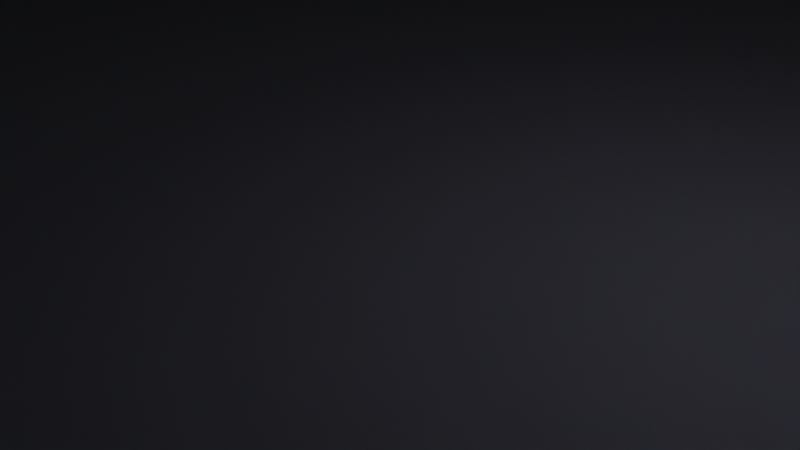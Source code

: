 # Source: tidal_wreck.blend  (saved by Blender 3.3.6; exported with 4.5.12 LTS)
import bpy
from mathutils import Matrix  # noqa: F401  (used for matrix-valued properties, if any)

bpy.ops.wm.read_factory_settings(use_empty=True)
scene = bpy.context.scene
scene.name = 'Scene'

# ---- collections
col_collection = bpy.data.collections.new('Collection'); scene.collection.children.link(col_collection)
col_ground = bpy.data.collections.new('Ground'); scene.collection.children.link(col_ground)
col_sea = bpy.data.collections.new('Sea'); scene.collection.children.link(col_sea)

# ---- images (referenced by path relative to the original .blend; pixels are not part of the script)
import os
ASSET_DIR = os.environ.get("B2B_ASSET_DIR", "")  # directory of the original .blend (textures are referenced by path, not embedded)
HERE = os.path.dirname(os.path.abspath(__file__))  # packed textures are extracted next to this script under _unpacked/

def load_image(name, relpath, width, height, colorspace="sRGB"):
    """Load a texture the original file referenced (path relative to the .blend, or extracted next to this script)."""
    p = next((c for c in (os.path.join(HERE, relpath), os.path.join(ASSET_DIR, relpath)) if relpath and os.path.exists(c)), "")
    if p:
        img = bpy.data.images.load(p, check_existing=True)
        img.name = name
    else:  # same state as the original file: an image datablock whose file is absent (Cycles renders it pink)
        img = bpy.data.images.new(name, width, height)
        img.source = "FILE"
        img.filepath = "//" + (relpath or name)
    img.colorspace_settings.name = colorspace
    return img
img_1k_asphalt_1_normal_jpg = load_image('1K-asphalt_1-normal.jpg', 'asphalt_2-1K/1K-asphalt_1-normal.jpg', 1024, 1024, 'sRGB')
img_road_png = load_image('road.png', 'road.png', 1024, 1024, 'sRGB')
img_1k_asphalt_1_diffuse_jpg = load_image('1K-asphalt_1-diffuse.jpg', 'asphalt_2-1K/1K-asphalt_1-diffuse.jpg', 1024, 1024, 'sRGB')
img_waternormals_jpg = load_image('waternormals.jpg', 'waternormals.jpg', 1024, 1024, 'sRGB')

# ---- materials (node trees are filled in below, after node groups)
mat_ground_asphalt = bpy.data.materials.new('ground asphalt')
mat_ground_asphalt.use_transparent_shadow = False
mat_slope_asphalt = bpy.data.materials.new('slope asphalt')
mat_slope_asphalt.use_transparent_shadow = False
mat_water = bpy.data.materials.new('water')
mat_water.use_transparent_shadow = False
mat_sea_bottom = bpy.data.materials.new('sea bottom')
mat_sea_bottom.use_transparent_shadow = False

# ---- material node trees
mat_ground_asphalt.use_nodes = True; mat_ground_asphalt.node_tree.nodes.clear()
_N = mat_ground_asphalt.node_tree.nodes; _L = mat_ground_asphalt.node_tree.links
n0 = _N.new('ShaderNodeBsdfPrincipled'); n0.name = 'Principled BSDF'; n0.location = (10, 300)
n0.distribution = 'GGX'
n0.subsurface_method = 'RANDOM_WALK_SKIN'
n0.inputs[0].default_value = (0.01301, 0.01301, 0.02039, 1.0)
n0.inputs[2].default_value = 1.0
n0.inputs[3].default_value = 1.635
n0.inputs[8].default_value = 1.0
n0.inputs[11].default_value = 1.01
n0.inputs[13].default_value = 0.28
n0.inputs[14].default_value = (0.8618, 0.8618, 0.8629, 1.0)
n0.inputs[20].default_value = 0.0
n0.inputs[27].default_value = (0.0, 0.0, 0.0, 1.0)
n0.inputs[28].default_value = 1.0
n1 = _N.new('ShaderNodeOutputMaterial'); n1.name = 'Material Output'; n1.location = (300, 300)
_L.new(n0.outputs[0], n1.inputs[0])
n1.is_active_output = True
mat_slope_asphalt.use_nodes = True; mat_slope_asphalt.node_tree.nodes.clear()
_N = mat_slope_asphalt.node_tree.nodes; _L = mat_slope_asphalt.node_tree.links
n0 = _N.new('ShaderNodeOutputMaterial'); n0.name = 'Material Output'; n0.location = (300, 300)
n1 = _N.new('ShaderNodeTexImage'); n1.name = '画像テクスチャ'; n1.location = (-572, -47)
n1.image = img_1k_asphalt_1_normal_jpg
n2 = _N.new('ShaderNodeNormalMap'); n2.name = 'ノーマルマップ'; n2.location = (-242, -76)
n3 = _N.new('ShaderNodeBsdfPrincipled'); n3.name = 'Principled BSDF'; n3.location = (10, 300)
n3.distribution = 'GGX'
n3.subsurface_method = 'RANDOM_WALK_SKIN'
n3.inputs[2].default_value = 1.0
n3.inputs[3].default_value = 1.635
n3.inputs[8].default_value = 1.0
n3.inputs[11].default_value = 1.01
n3.inputs[13].default_value = 0.28
n3.inputs[14].default_value = (0.8618, 0.8618, 0.8629, 1.0)
n3.inputs[20].default_value = 0.0
n3.inputs[27].default_value = (0.0, 0.0, 0.0, 1.0)
n3.inputs[28].default_value = 1.0
n4 = _N.new('ShaderNodeTexImage'); n4.name = '画像テクスチャ.002'; n4.location = (-926, 208)
n4.image = img_road_png
n5 = _N.new('ShaderNodeTexImage'); n5.name = '画像テクスチャ.001'; n5.location = (-606, 293)
n5.image = img_1k_asphalt_1_diffuse_jpg
n6 = _N.new('ShaderNodeMix'); n6.name = 'Mix'; n6.location = (-160, 180)
n6.data_type = 'RGBA'
n6.inputs[0].default_value = 0.05
n6.inputs[7].default_value = (0.03955, 0.03955, 0.03955, 1.0)
_L.new(n3.outputs[0], n0.inputs[0])
_L.new(n1.outputs[0], n2.inputs[1])
_L.new(n2.outputs[0], n3.inputs[5])
_L.new(n4.outputs[0], n6.inputs[6])
_L.new(n6.outputs[2], n3.inputs[0])
n0.is_active_output = True
mat_water.use_nodes = True; mat_water.node_tree.nodes.clear()
_N = mat_water.node_tree.nodes; _L = mat_water.node_tree.links
n0 = _N.new('ShaderNodeOutputMaterial'); n0.name = 'Material Output'; n0.location = (852, 287)
n1 = _N.new('ShaderNodeBsdfPrincipled'); n1.name = 'Principled BSDF'; n1.location = (-4, 234)
n1.distribution = 'GGX'
n1.subsurface_method = 'RANDOM_WALK_SKIN'
n1.inputs[2].default_value = 0.0
n1.inputs[3].default_value = 1.45
n1.inputs[8].default_value = 1.0
n1.inputs[10].default_value = 0.2
n1.inputs[14].default_value = (0.9313, 0.9469, 0.9494, 1.0)
n1.inputs[18].default_value = 1.0
n1.inputs[27].default_value = (0.0, 0.0, 0.0, 1.0)
n1.inputs[28].default_value = 1.0
n2 = _N.new('ShaderNodeNormalMap'); n2.name = 'ノーマルマップ'; n2.location = (-564, 42)
n3 = _N.new('ShaderNodeRGB'); n3.name = 'RGB'; n3.location = (-284, 249)
n3.outputs[0].default_value = (0.261, 0.3167, 0.4779, 1.0)
n4 = _N.new('ShaderNodeTexImage'); n4.name = '画像テクスチャ'; n4.location = (-952, 72)
n4.image = img_waternormals_jpg
n5 = _N.new('ShaderNodeMix'); n5.name = 'Mix'; n5.location = (-174, 114)
n5.data_type = 'RGBA'
n5.inputs[0].default_value = 0.2
_L.new(n1.outputs[0], n0.inputs[0])
_L.new(n4.outputs[0], n2.inputs[1])
_L.new(n2.outputs[0], n1.inputs[5])
_L.new(n3.outputs[0], n5.inputs[6])
_L.new(n3.outputs[0], n5.inputs[7])
_L.new(n5.outputs[2], n1.inputs[0])
n0.is_active_output = True
mat_sea_bottom.use_nodes = True; mat_sea_bottom.node_tree.nodes.clear()
_N = mat_sea_bottom.node_tree.nodes; _L = mat_sea_bottom.node_tree.links
n0 = _N.new('ShaderNodeBsdfPrincipled'); n0.name = 'Principled BSDF'; n0.location = (10, 300)
n0.distribution = 'GGX'
n0.subsurface_method = 'RANDOM_WALK_SKIN'
n0.inputs[0].default_value = (0.02732, 0.04231, 0.05951, 1.0)
n0.inputs[2].default_value = 1.0
n0.inputs[3].default_value = 1.45
n0.inputs[27].default_value = (0.0, 0.0, 0.0, 1.0)
n0.inputs[28].default_value = 1.0
n1 = _N.new('ShaderNodeOutputMaterial'); n1.name = 'Material Output'; n1.location = (394, 296)
_L.new(n0.outputs[0], n1.inputs[0])
n1.is_active_output = True

# ---- world
world_world = bpy.data.worlds.new('World'); scene.world = world_world
world_world.use_nodes = True; world_world.node_tree.nodes.clear()
_N = world_world.node_tree.nodes; _L = world_world.node_tree.links
n0 = _N.new('ShaderNodeOutputWorld'); n0.name = 'World Output'; n0.location = (300, 300)
n1 = _N.new('ShaderNodeBackground'); n1.name = 'Background'; n1.location = (10, 300)
n1.inputs[0].default_value = (0.05088, 0.05088, 0.05088, 1.0)
_L.new(n1.outputs[0], n0.inputs[0])
n0.is_active_output = True
world_world.color = (0.05088, 0.05088, 0.05088)
world_world.use_sun_shadow = False
world_world.sun_shadow_jitter_overblur = 0.0

# ---- cameras
cam_camera = bpy.data.cameras.new('Camera')
cam_camera.clip_end = 100.0
cam_camera.ortho_scale = 7.314

# ---- lights
light_light = bpy.data.lights.new('Light', 'POINT')
light_light.transmission_factor = 0.0
light_light.energy = 1000.0
light_light.shadow_soft_size = 0.1
light_light.shadow_maximum_resolution = 0.006
light_light.use_absolute_resolution = True
light_light_001 = bpy.data.lights.new('Light.001', 'POINT')
light_light_001.color = (0.559, 1.0, 0.9713)
light_light_001.transmission_factor = 0.0
light_light_001.energy = 1000.0
light_light_001.shadow_soft_size = 0.1
light_light_001.shadow_maximum_resolution = 0.006
light_light_001.use_absolute_resolution = True

# ---- meshes
me_x = bpy.data.meshes.new('立方体')
me_x.from_pydata([(-1.0, -1.0, -1.0), (-1.0, -1.0, 1.0), (-1.0, 1.0, -1.0), (-1.0, 1.0, 1.0), (1.0, -1.0, -1.0), (1.0, -1.0, 1.0), (1.0, 1.0, -1.0), (1.0, 1.0, 1.0)], [], [(0, 1, 3, 2), (2, 3, 7, 6), (6, 7, 5, 4), (4, 5, 1, 0), (2, 6, 4, 0), (7, 3, 1, 5)])
_uv = me_x.uv_layers.new(name='UVマップ')
_uv.uv.foreach_set('vector', [0.375, 0.0, 0.625, 0.0, 0.625, 0.25, 0.375, 0.25, 0.375, 0.25, 0.625, 0.25, 0.625, 0.5, 0.375, 0.5, 0.375, 0.5, 0.625, 0.5, 0.625, 0.75, 0.375, 0.75, 0.375, 0.75, 0.625, 0.75, 0.625, 1.0, 0.375, 1.0, 0.125, 0.5, 0.375, 0.5, 0.375, 0.75, 0.125, 0.75, 0.625, 0.5, 0.875, 0.5, 0.875, 0.75, 0.625, 0.75])
me_x.materials.append(mat_ground_asphalt)
me_x.update()
me_001 = bpy.data.meshes.new('立方体.001')
me_001.from_pydata([(-2.5, -3.0, -0.1), (-2.5, -3.0, 0.1), (-2.5, 3.0, -0.1), (-2.5, 3.0, 0.1), (2.5, -3.0, -0.1), (2.5, -3.0, 0.1), (2.5, 3.0, -0.1), (2.5, 3.0, 0.1)], [], [(0, 1, 3, 2), (2, 3, 7, 6), (6, 7, 5, 4), (4, 5, 1, 0), (2, 6, 4, 0), (7, 3, 1, 5)])
_uv = me_001.uv_layers.new(name='UVマップ')
_uv.uv.foreach_set('vector', [0.5354, 0.982, 0.5354, 0.9999, 0.0001351, 0.9999, 0.0001351, 0.982, 0.9818, 0.5357, 0.9818, 0.5535, 0.5357, 0.5535, 0.5357, 0.5357, 0.5535, 0.5354, 0.5357, 0.5354, 0.5357, 0.0001351, 0.5535, 0.0001351, 0.5716, 0.4462, 0.5538, 0.4462, 0.5538, 0.0001351, 0.5716, 0.0001351, 0.5354, 0.0001351, 0.5354, 0.4462, 0.0001351, 0.4462, 0.0001352, 0.0001351, 0.0001351, 0.4465, 0.4462, 0.4465, 0.4462, 0.9818, 0.0001351, 0.9818])
me_001.materials.append(mat_slope_asphalt)
me_001.update()
me_x_1 = bpy.data.meshes.new('平面')
me_x_1.from_pydata([(-50.0, -50.0, 0.0), (50.0, -50.0, 0.0), (-50.0, 50.0, 0.0), (50.0, 50.0, 0.0)], [], [(1, 3, 2, 0)])
_uv = me_x_1.uv_layers.new(name='UVマップ')
_uv.uv.foreach_set('vector', [1.0, 0.0, 1.0, 1.0, 0.0, 1.0, 0.0, 0.0])
me_x_1.materials.append(mat_water)
me_x_1.update()
me_003 = bpy.data.meshes.new('平面.003')
me_003.from_pydata([(-50.0, -50.0, 0.0), (50.0, -50.0, 0.0), (-50.0, 50.0, 0.0), (50.0, 50.0, 0.0)], [], [(3, 2, 0, 1)])
_uv = me_003.uv_layers.new(name='UVマップ')
_uv.uv.foreach_set('vector', [1.0, 1.0, 0.0, 1.0, 0.0, 0.0, 1.0, 0.0])
me_003.materials.append(mat_sea_bottom)
me_003.update()

# ---- objects
ob_light = bpy.data.objects.new('Light', light_light)
ob_camera = bpy.data.objects.new('Camera', cam_camera)
ob_light_001 = bpy.data.objects.new('Light.001', light_light_001)
ob_ground = bpy.data.objects.new('Ground', me_x)
ob_slope = bpy.data.objects.new('Slope', me_001)
ob_sea = bpy.data.objects.new('Sea', me_x_1)
ob_sea_bottom = bpy.data.objects.new('Sea bottom', me_003)

# ---- transforms, parenting, visibility, modifiers, constraints
ob_light.location = (4.076, 1.005, 5.904)
ob_light.rotation_euler = (0.6503, 0.05522, 1.866)
ob_light.lock_rotations_4d = False
ob_light.empty_display_type = 'ARROWS'
ob_light.color = (0.0, 0.0, 0.0, 0.0)
ob_light.lineart.crease_threshold = 0.0
ob_camera.location = (7.359, -6.926, 4.958)
ob_camera.rotation_euler = (1.109, 0.0, 0.8149)
ob_camera.lock_rotations_4d = False
ob_camera.empty_display_type = 'ARROWS'
ob_camera.color = (0.0, 0.0, 0.0, 0.0)
ob_camera.display_type = 'WIRE'
ob_camera.lineart.crease_threshold = 0.0
ob_light_001.location = (-1.764, -22.03, 5.904)
ob_light_001.rotation_euler = (0.6503, 0.05522, 1.866)
ob_light_001.lock_rotations_4d = False
ob_light_001.empty_display_type = 'ARROWS'
ob_light_001.color = (0.0, 0.0, 0.0, 0.0)
ob_light_001.lineart.crease_threshold = 0.0
ob_ground.location = (0.0, 0.0, 0.0)
ob_ground.scale = (25.0, 25.0, 0.1)
ob_slope.location = (0.0, -27.6, -1.414)
ob_slope.rotation_euler = (0.5193, -0.111, -0.1024)
ob_sea.location = (0.0, 0.0, 0.0)
ob_sea_bottom.location = (0.0, 0.0, -5.0)

# ---- collection membership
col_collection.objects.link(ob_light)
col_collection.objects.link(ob_camera)
col_collection.objects.link(ob_light_001)
col_ground.objects.link(ob_ground)
col_ground.objects.link(ob_slope)
col_sea.objects.link(ob_sea)
col_sea.objects.link(ob_sea_bottom)

# ---- scene / render settings (as saved in the file)
scene.camera = ob_camera
scene.frame_start = 1; scene.frame_end = 250; scene.frame_set(1)
scene.render.engine = 'BLENDER_EEVEE_NEXT'
scene.cycles.sampling_pattern = 'TABULATED_SOBOL'
scene.cycles.use_light_tree = False
scene.view_settings.view_transform = 'Filmic'
bpy.context.view_layer.update()
